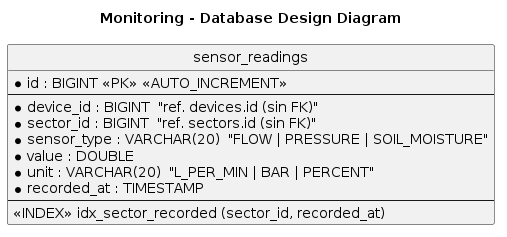

The diagram above was rendered by PlantUML. Its source (embedded in the PNG):
@startuml
title Monitoring - Database Design Diagram
hide circle
skinparam linetype ortho

entity "sensor_readings" as sensor_readings {
  *id : BIGINT <<PK>> <<AUTO_INCREMENT>>
  --
  *device_id : BIGINT  "ref. devices.id (sin FK)"
  *sector_id : BIGINT  "ref. sectors.id (sin FK)"
  *sensor_type : VARCHAR(20)  "FLOW | PRESSURE | SOIL_MOISTURE"
  *value : DOUBLE
  *unit : VARCHAR(20)  "L_PER_MIN | BAR | PERCENT"
  *recorded_at : TIMESTAMP
  --
  <<INDEX>> idx_sector_recorded (sector_id, recorded_at)
}
@enduml